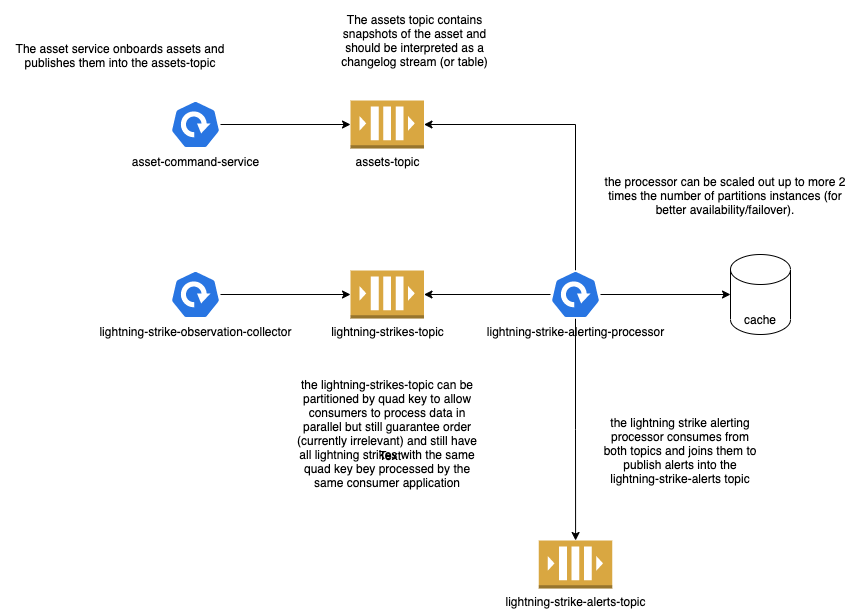

The diagram above was exported from draw.io. Its source (the exported page's mxGraphModel, read from the mxfile embedded in the PNG):
<mxGraphModel dx="1221" dy="841" grid="1" gridSize="10" guides="1" tooltips="1" connect="1" arrows="1" fold="1" page="1" pageScale="1" pageWidth="827" pageHeight="1169" math="0" shadow="0">
  <root>
    <mxCell id="0" />
    <mxCell id="1" parent="0" />
    <mxCell id="2" style="edgeStyle=orthogonalEdgeStyle;rounded=0;orthogonalLoop=1;jettySize=auto;html=1;" edge="1" source="3" target="11" parent="1">
      <mxGeometry relative="1" as="geometry" />
    </mxCell>
    <mxCell id="3" value="asset-command-service" style="sketch=0;html=1;dashed=0;whitespace=wrap;fillColor=#2875E2;strokeColor=#ffffff;points=[[0.005,0.63,0],[0.1,0.2,0],[0.9,0.2,0],[0.5,0,0],[0.995,0.63,0],[0.72,0.99,0],[0.5,1,0],[0.28,0.99,0]];shape=mxgraph.kubernetes.icon;prIcon=deploy;verticalAlign=top;labelPosition=center;verticalLabelPosition=bottom;align=center;" vertex="1" parent="1">
      <mxGeometry x="190" y="280" width="50" height="48" as="geometry" />
    </mxCell>
    <mxCell id="4" style="edgeStyle=orthogonalEdgeStyle;rounded=0;orthogonalLoop=1;jettySize=auto;html=1;" edge="1" source="5" target="12" parent="1">
      <mxGeometry relative="1" as="geometry" />
    </mxCell>
    <mxCell id="5" value="lightning-strike-observation-collector" style="sketch=0;html=1;dashed=0;whitespace=wrap;fillColor=#2875E2;strokeColor=#ffffff;points=[[0.005,0.63,0],[0.1,0.2,0],[0.9,0.2,0],[0.5,0,0],[0.995,0.63,0],[0.72,0.99,0],[0.5,1,0],[0.28,0.99,0]];shape=mxgraph.kubernetes.icon;prIcon=deploy;verticalAlign=top;labelPosition=center;verticalLabelPosition=bottom;align=center;" vertex="1" parent="1">
      <mxGeometry x="190" y="450" width="50" height="48" as="geometry" />
    </mxCell>
    <mxCell id="6" style="edgeStyle=orthogonalEdgeStyle;rounded=0;orthogonalLoop=1;jettySize=auto;html=1;" edge="1" source="10" target="12" parent="1">
      <mxGeometry relative="1" as="geometry" />
    </mxCell>
    <mxCell id="7" style="edgeStyle=orthogonalEdgeStyle;rounded=0;orthogonalLoop=1;jettySize=auto;html=1;entryX=1;entryY=0.5;entryDx=0;entryDy=0;entryPerimeter=0;" edge="1" source="10" target="11" parent="1">
      <mxGeometry relative="1" as="geometry">
        <Array as="points">
          <mxPoint x="595" y="304" />
        </Array>
      </mxGeometry>
    </mxCell>
    <mxCell id="8" style="edgeStyle=orthogonalEdgeStyle;rounded=0;orthogonalLoop=1;jettySize=auto;html=1;entryX=0;entryY=0.5;entryDx=0;entryDy=0;entryPerimeter=0;" edge="1" source="10" target="17" parent="1">
      <mxGeometry relative="1" as="geometry" />
    </mxCell>
    <mxCell id="9" style="edgeStyle=orthogonalEdgeStyle;rounded=0;orthogonalLoop=1;jettySize=auto;html=1;" edge="1" source="10" target="18" parent="1">
      <mxGeometry relative="1" as="geometry" />
    </mxCell>
    <mxCell id="10" value="lightning-strike-alerting-processor" style="sketch=0;html=1;dashed=0;whitespace=wrap;fillColor=#2875E2;strokeColor=#ffffff;points=[[0.005,0.63,0],[0.1,0.2,0],[0.9,0.2,0],[0.5,0,0],[0.995,0.63,0],[0.72,0.99,0],[0.5,1,0],[0.28,0.99,0]];shape=mxgraph.kubernetes.icon;prIcon=deploy;verticalAlign=top;labelPosition=center;verticalLabelPosition=bottom;align=center;" vertex="1" parent="1">
      <mxGeometry x="570" y="450" width="50" height="48" as="geometry" />
    </mxCell>
    <mxCell id="11" value="assets-topic" style="outlineConnect=0;dashed=0;verticalLabelPosition=bottom;verticalAlign=top;align=center;html=1;shape=mxgraph.aws3.queue;fillColor=#D9A741;gradientColor=none;" vertex="1" parent="1">
      <mxGeometry x="370" y="280" width="73.5" height="48" as="geometry" />
    </mxCell>
    <mxCell id="12" value="lightning-strikes-topic" style="outlineConnect=0;dashed=0;verticalLabelPosition=bottom;verticalAlign=top;align=center;html=1;shape=mxgraph.aws3.queue;fillColor=#D9A741;gradientColor=none;" vertex="1" parent="1">
      <mxGeometry x="370" y="450" width="73.5" height="48" as="geometry" />
    </mxCell>
    <mxCell id="13" value="The asset service onboards assets and publishes them into the assets-topic" style="text;html=1;strokeColor=none;fillColor=none;align=center;verticalAlign=middle;whiteSpace=wrap;rounded=0;" vertex="1" parent="1">
      <mxGeometry x="20" y="220" width="240" height="30" as="geometry" />
    </mxCell>
    <mxCell id="14" value="the lightning-strikes-topic can be partitioned by quad key to allow consumers to process data in parallel but still guarantee order (currently irrelevant) and still have all lightning strikes with the same quad key bey processed by the same consumer application" style="text;html=1;strokeColor=none;fillColor=none;align=center;verticalAlign=middle;whiteSpace=wrap;rounded=0;" vertex="1" parent="1">
      <mxGeometry x="311.75" y="560" width="190" height="105" as="geometry" />
    </mxCell>
    <mxCell id="15" value="The assets topic contains snapshots of the asset and should be interpreted as a changelog stream (or table)" style="text;html=1;strokeColor=none;fillColor=none;align=center;verticalAlign=middle;whiteSpace=wrap;rounded=0;" vertex="1" parent="1">
      <mxGeometry x="350" y="180" width="169" height="80" as="geometry" />
    </mxCell>
    <mxCell id="16" value="the lightning strike alerting processor consumes from both topics and joins them to publish alerts into the lightning-strike-alerts topic" style="text;html=1;strokeColor=none;fillColor=none;align=center;verticalAlign=middle;whiteSpace=wrap;rounded=0;" vertex="1" parent="1">
      <mxGeometry x="620" y="595" width="160" height="70" as="geometry" />
    </mxCell>
    <mxCell id="17" value="cache" style="shape=cylinder3;whiteSpace=wrap;html=1;boundedLbl=1;backgroundOutline=1;size=15;verticalAlign=bottom;" vertex="1" parent="1">
      <mxGeometry x="750" y="434" width="60" height="80" as="geometry" />
    </mxCell>
    <mxCell id="18" value="lightning-strike-alerts-topic" style="outlineConnect=0;dashed=0;verticalLabelPosition=bottom;verticalAlign=top;align=center;html=1;shape=mxgraph.aws3.queue;fillColor=#D9A741;gradientColor=none;" vertex="1" parent="1">
      <mxGeometry x="558.25" y="720" width="73.5" height="48" as="geometry" />
    </mxCell>
    <mxCell id="19" value="Text" style="text;html=1;strokeColor=none;fillColor=none;align=center;verticalAlign=middle;whiteSpace=wrap;rounded=0;" vertex="1" parent="1">
      <mxGeometry x="380" y="620" width="60" height="30" as="geometry" />
    </mxCell>
    <mxCell id="20" value="the processor can be scaled out up to more 2 times the number of partitions instances (for better availability/failover)." style="text;html=1;strokeColor=none;fillColor=none;align=center;verticalAlign=middle;whiteSpace=wrap;rounded=0;" vertex="1" parent="1">
      <mxGeometry x="620" y="360" width="250" height="30" as="geometry" />
    </mxCell>
  </root>
</mxGraphModel>